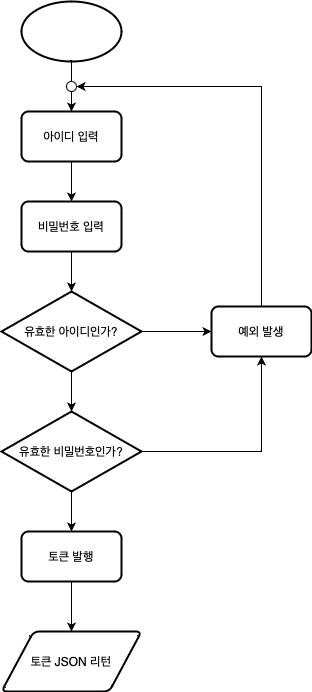

The diagram above was exported from draw.io. Its source (the exported page's mxGraphModel, read from the mxfile embedded in the PNG):
<mxGraphModel dx="1026" dy="629" grid="1" gridSize="10" guides="1" tooltips="1" connect="1" arrows="1" fold="1" page="1" pageScale="1" pageWidth="827" pageHeight="1169" math="0" shadow="0">
  <root>
    <mxCell id="0" />
    <mxCell id="1" parent="0" />
    <mxCell id="8-KbnHod15mTC9OZOC5r-10" style="edgeStyle=orthogonalEdgeStyle;rounded=0;orthogonalLoop=1;jettySize=auto;html=1;entryX=0.5;entryY=0;entryDx=0;entryDy=0;startArrow=none;" edge="1" parent="1" source="8-KbnHod15mTC9OZOC5r-16" target="8-KbnHod15mTC9OZOC5r-2">
      <mxGeometry relative="1" as="geometry" />
    </mxCell>
    <mxCell id="8-KbnHod15mTC9OZOC5r-1" value="" style="strokeWidth=2;html=1;shape=mxgraph.flowchart.start_1;whiteSpace=wrap;" vertex="1" parent="1">
      <mxGeometry x="40" y="40" width="100" height="60" as="geometry" />
    </mxCell>
    <mxCell id="8-KbnHod15mTC9OZOC5r-11" style="edgeStyle=orthogonalEdgeStyle;rounded=0;orthogonalLoop=1;jettySize=auto;html=1;entryX=0.5;entryY=0;entryDx=0;entryDy=0;" edge="1" parent="1" source="8-KbnHod15mTC9OZOC5r-2" target="8-KbnHod15mTC9OZOC5r-3">
      <mxGeometry relative="1" as="geometry" />
    </mxCell>
    <mxCell id="8-KbnHod15mTC9OZOC5r-2" value="아이디 입력" style="rounded=1;whiteSpace=wrap;html=1;absoluteArcSize=1;arcSize=14;strokeWidth=2;" vertex="1" parent="1">
      <mxGeometry x="40" y="150" width="100" height="50" as="geometry" />
    </mxCell>
    <mxCell id="8-KbnHod15mTC9OZOC5r-12" style="edgeStyle=orthogonalEdgeStyle;rounded=0;orthogonalLoop=1;jettySize=auto;html=1;entryX=0.5;entryY=0;entryDx=0;entryDy=0;entryPerimeter=0;" edge="1" parent="1" source="8-KbnHod15mTC9OZOC5r-3" target="8-KbnHod15mTC9OZOC5r-4">
      <mxGeometry relative="1" as="geometry" />
    </mxCell>
    <mxCell id="8-KbnHod15mTC9OZOC5r-3" value="비밀번호 입력" style="rounded=1;whiteSpace=wrap;html=1;absoluteArcSize=1;arcSize=14;strokeWidth=2;" vertex="1" parent="1">
      <mxGeometry x="40" y="240" width="100" height="50" as="geometry" />
    </mxCell>
    <mxCell id="8-KbnHod15mTC9OZOC5r-13" style="edgeStyle=orthogonalEdgeStyle;rounded=0;orthogonalLoop=1;jettySize=auto;html=1;entryX=0.5;entryY=0;entryDx=0;entryDy=0;entryPerimeter=0;" edge="1" parent="1" source="8-KbnHod15mTC9OZOC5r-4" target="8-KbnHod15mTC9OZOC5r-7">
      <mxGeometry relative="1" as="geometry" />
    </mxCell>
    <mxCell id="8-KbnHod15mTC9OZOC5r-14" style="edgeStyle=orthogonalEdgeStyle;rounded=0;orthogonalLoop=1;jettySize=auto;html=1;" edge="1" parent="1" source="8-KbnHod15mTC9OZOC5r-4" target="8-KbnHod15mTC9OZOC5r-9">
      <mxGeometry relative="1" as="geometry" />
    </mxCell>
    <mxCell id="8-KbnHod15mTC9OZOC5r-4" value="유효한 아이디인가?" style="strokeWidth=2;html=1;shape=mxgraph.flowchart.decision;whiteSpace=wrap;" vertex="1" parent="1">
      <mxGeometry x="20" y="330" width="140" height="80" as="geometry" />
    </mxCell>
    <mxCell id="8-KbnHod15mTC9OZOC5r-19" style="edgeStyle=orthogonalEdgeStyle;rounded=0;orthogonalLoop=1;jettySize=auto;html=1;entryX=0.5;entryY=1;entryDx=0;entryDy=0;" edge="1" parent="1" source="8-KbnHod15mTC9OZOC5r-7" target="8-KbnHod15mTC9OZOC5r-9">
      <mxGeometry relative="1" as="geometry" />
    </mxCell>
    <mxCell id="8-KbnHod15mTC9OZOC5r-22" style="edgeStyle=orthogonalEdgeStyle;rounded=0;orthogonalLoop=1;jettySize=auto;html=1;entryX=0.5;entryY=0;entryDx=0;entryDy=0;" edge="1" parent="1" source="8-KbnHod15mTC9OZOC5r-7" target="8-KbnHod15mTC9OZOC5r-21">
      <mxGeometry relative="1" as="geometry" />
    </mxCell>
    <mxCell id="8-KbnHod15mTC9OZOC5r-7" value="유효한 비밀번호인가?" style="strokeWidth=2;html=1;shape=mxgraph.flowchart.decision;whiteSpace=wrap;" vertex="1" parent="1">
      <mxGeometry x="20" y="450" width="140" height="80" as="geometry" />
    </mxCell>
    <mxCell id="8-KbnHod15mTC9OZOC5r-18" style="edgeStyle=orthogonalEdgeStyle;rounded=0;orthogonalLoop=1;jettySize=auto;html=1;entryX=1;entryY=0.5;entryDx=0;entryDy=0;entryPerimeter=0;" edge="1" parent="1" source="8-KbnHod15mTC9OZOC5r-9" target="8-KbnHod15mTC9OZOC5r-16">
      <mxGeometry relative="1" as="geometry">
        <Array as="points">
          <mxPoint x="280" y="125" />
        </Array>
      </mxGeometry>
    </mxCell>
    <mxCell id="8-KbnHod15mTC9OZOC5r-9" value="예외 발생" style="rounded=1;whiteSpace=wrap;html=1;absoluteArcSize=1;arcSize=14;strokeWidth=2;" vertex="1" parent="1">
      <mxGeometry x="230" y="345" width="100" height="50" as="geometry" />
    </mxCell>
    <mxCell id="8-KbnHod15mTC9OZOC5r-17" value="" style="edgeStyle=orthogonalEdgeStyle;rounded=0;orthogonalLoop=1;jettySize=auto;html=1;entryX=0.5;entryY=0;entryDx=0;entryDy=0;endArrow=none;" edge="1" parent="1" source="8-KbnHod15mTC9OZOC5r-1" target="8-KbnHod15mTC9OZOC5r-16">
      <mxGeometry relative="1" as="geometry">
        <mxPoint x="90" y="110" as="sourcePoint" />
        <mxPoint x="90" y="150" as="targetPoint" />
      </mxGeometry>
    </mxCell>
    <mxCell id="8-KbnHod15mTC9OZOC5r-16" value="" style="verticalLabelPosition=bottom;verticalAlign=top;html=1;shape=mxgraph.flowchart.on-page_reference;" vertex="1" parent="1">
      <mxGeometry x="85" y="120" width="10" height="10" as="geometry" />
    </mxCell>
    <mxCell id="8-KbnHod15mTC9OZOC5r-24" style="edgeStyle=orthogonalEdgeStyle;rounded=0;orthogonalLoop=1;jettySize=auto;html=1;entryX=0.5;entryY=0;entryDx=0;entryDy=0;" edge="1" parent="1" source="8-KbnHod15mTC9OZOC5r-21" target="8-KbnHod15mTC9OZOC5r-23">
      <mxGeometry relative="1" as="geometry" />
    </mxCell>
    <mxCell id="8-KbnHod15mTC9OZOC5r-21" value="토큰 발행" style="rounded=1;whiteSpace=wrap;html=1;absoluteArcSize=1;arcSize=14;strokeWidth=2;" vertex="1" parent="1">
      <mxGeometry x="40" y="570" width="100" height="50" as="geometry" />
    </mxCell>
    <mxCell id="8-KbnHod15mTC9OZOC5r-23" value="토큰 JSON 리턴" style="shape=parallelogram;html=1;strokeWidth=2;perimeter=parallelogramPerimeter;whiteSpace=wrap;rounded=1;arcSize=12;size=0.23;" vertex="1" parent="1">
      <mxGeometry x="20" y="670" width="140" height="60" as="geometry" />
    </mxCell>
  </root>
</mxGraphModel>